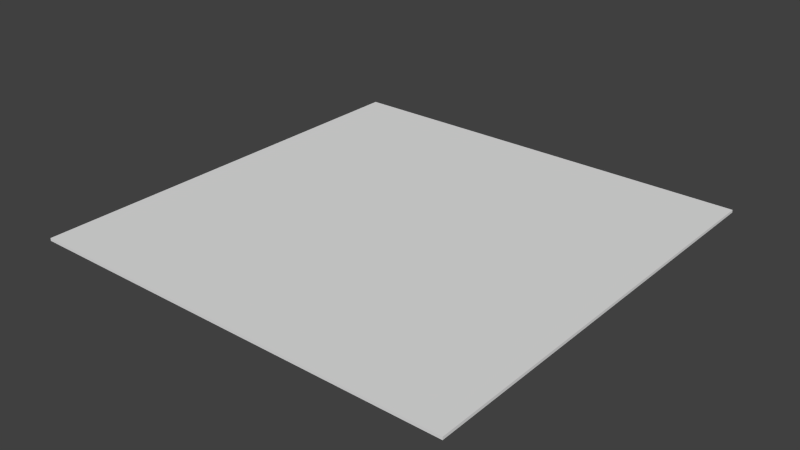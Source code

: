 # Source: dance_floor.blend  (saved by Blender 2.70.0; exported with 4.5.12 LTS)
import bpy
from mathutils import Matrix  # noqa: F401  (used for matrix-valued properties, if any)

bpy.ops.wm.read_factory_settings(use_empty=True)
scene = bpy.context.scene
scene.name = 'Scene'

# ---- collections
col_collection_1 = bpy.data.collections.new('Collection 1'); scene.collection.children.link(col_collection_1)

# ---- world
world_world = bpy.data.worlds.new('World'); scene.world = world_world
world_world.color = (0.05088, 0.05088, 0.05088)
world_world.use_sun_shadow = False
world_world.sun_shadow_jitter_overblur = 0.0
world_world.cycles.sampling_method = 'MANUAL'
world_world.cycles.sample_map_resolution = 256

# ---- meshes
me_plane = bpy.data.meshes.new('Plane')
me_plane.from_pydata([(-1.0, -1.0, 0.0), (1.0, -1.0, 0.0), (-1.0, 1.0, 0.0), (1.0, 1.0, 0.0), (-1.0, -1.0, -0.1991), (1.0, -1.0, -0.1991), (-1.0, 1.0, -0.1991), (1.0, 1.0, -0.1991)], [], [(0, 2, 3, 1), (4, 5, 7, 6), (3, 2, 6, 7), (1, 3, 7, 5), (0, 1, 5, 4), (2, 0, 4, 6)])
me_plane.use_remesh_preserve_volume = False
me_plane.use_remesh_preserve_attributes = False
me_plane.use_mirror_vertex_groups = False
me_plane.update()

# ---- objects
ob_plane = bpy.data.objects.new('Plane', me_plane)

# ---- transforms, parenting, visibility, modifiers, constraints
ob_plane.location = (0.0, 0.0, 0.0)
ob_plane.scale = (14.17, 14.17, 0.8925)
ob_plane.lineart.crease_threshold = 0.0

# ---- collection membership
col_collection_1.objects.link(ob_plane)

# ---- scene / render settings (as saved in the file)
scene.frame_start = 1; scene.frame_end = 250; scene.frame_set(1)
scene.render.engine = 'BLENDER_EEVEE_NEXT'
scene.render.resolution_percentage = 50
scene.render.dither_intensity = 0.0
scene.cycles.use_denoising = False
scene.cycles.samples = 10
scene.cycles.sampling_pattern = 'TABULATED_SOBOL'
scene.cycles.light_sampling_threshold = 0.0
scene.cycles.use_adaptive_sampling = False
scene.cycles.use_light_tree = False
scene.cycles.blur_glossy = 0.0
scene.cycles.volume_bounces = 1
scene.cycles.pixel_filter_type = 'GAUSSIAN'
scene.cycles.sample_clamp_indirect = 0.0
scene.view_settings.view_transform = 'Standard'
bpy.context.view_layer.update()

# ---- added for rendering (the .blend has no active camera and no usable light): camera, sun
cam_auto = bpy.data.cameras.new('AutoCamera')
cam_auto.lens = 50.0
cam_auto.sensor_width = 36.0
cam_auto.clip_end = 1000.0
ob_auto_camera = bpy.data.objects.new('AutoCamera', cam_auto)
scene.collection.objects.link(ob_auto_camera)
ob_auto_camera.location = (37.0926, -44.5112, 29.5852)
ob_auto_camera.rotation_euler = (1.09748, -7.21219e-08, 0.694738)
scene.camera = ob_auto_camera
light_auto_sun = bpy.data.lights.new('AutoSun', 'SUN')
light_auto_sun.energy = 3.0
light_auto_sun.angle = 0.0523599
ob_auto_sun = bpy.data.objects.new('AutoSun', light_auto_sun)
scene.collection.objects.link(ob_auto_sun)
ob_auto_sun.rotation_euler = (0.872665, 0.174533, 0.523599)
bpy.context.view_layer.update()

